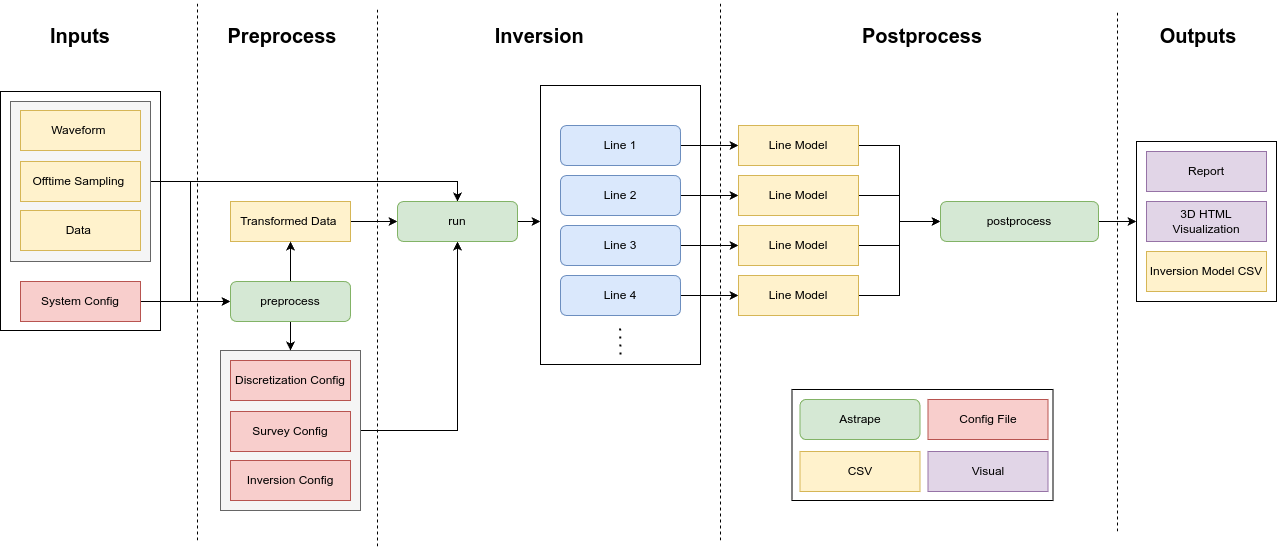

The diagram above was exported from draw.io. Its source (the exported page's mxGraphModel, read from the mxfile embedded in the PNG):
<mxGraphModel dx="1588" dy="803" grid="1" gridSize="10" guides="1" tooltips="1" connect="1" arrows="1" fold="1" page="1" pageScale="1" pageWidth="1299" pageHeight="551" math="0" shadow="0">
  <root>
    <mxCell id="WIyWlLk6GJQsqaUBKTNV-0" />
    <mxCell id="WIyWlLk6GJQsqaUBKTNV-1" parent="WIyWlLk6GJQsqaUBKTNV-0" />
    <mxCell id="vlf3gLQhmqRljy0Ah6Rr-2" style="edgeStyle=orthogonalEdgeStyle;rounded=0;orthogonalLoop=1;jettySize=auto;html=1;exitX=1;exitY=0.5;exitDx=0;exitDy=0;entryX=0.5;entryY=1;entryDx=0;entryDy=0;" parent="WIyWlLk6GJQsqaUBKTNV-1" source="vlf3gLQhmqRljy0Ah6Rr-0" target="lvB7iIi9jOhqGdzCvB6M-3" edge="1">
      <mxGeometry relative="1" as="geometry" />
    </mxCell>
    <mxCell id="vlf3gLQhmqRljy0Ah6Rr-0" value="" style="rounded=0;whiteSpace=wrap;html=1;fillColor=#f5f5f5;fontColor=#333333;strokeColor=#666666;" parent="WIyWlLk6GJQsqaUBKTNV-1" vertex="1">
      <mxGeometry x="233" y="350" width="140" height="160" as="geometry" />
    </mxCell>
    <mxCell id="lvB7iIi9jOhqGdzCvB6M-19" value="" style="rounded=0;whiteSpace=wrap;html=1;" parent="WIyWlLk6GJQsqaUBKTNV-1" vertex="1">
      <mxGeometry x="13" y="91" width="160" height="239" as="geometry" />
    </mxCell>
    <mxCell id="eox5JX4GIgiHdvIODnsZ-69" value="" style="rounded=0;whiteSpace=wrap;html=1;" parent="WIyWlLk6GJQsqaUBKTNV-1" vertex="1">
      <mxGeometry x="804.5" y="389" width="261" height="111" as="geometry" />
    </mxCell>
    <mxCell id="lvB7iIi9jOhqGdzCvB6M-20" value="" style="rounded=0;whiteSpace=wrap;html=1;" parent="WIyWlLk6GJQsqaUBKTNV-1" vertex="1">
      <mxGeometry x="1149" y="141" width="140" height="160" as="geometry" />
    </mxCell>
    <mxCell id="vlf3gLQhmqRljy0Ah6Rr-5" style="edgeStyle=orthogonalEdgeStyle;rounded=0;orthogonalLoop=1;jettySize=auto;html=1;exitX=1;exitY=0.5;exitDx=0;exitDy=0;entryX=0.5;entryY=0;entryDx=0;entryDy=0;" parent="WIyWlLk6GJQsqaUBKTNV-1" source="eox5JX4GIgiHdvIODnsZ-3" target="lvB7iIi9jOhqGdzCvB6M-3" edge="1">
      <mxGeometry relative="1" as="geometry" />
    </mxCell>
    <mxCell id="vlf3gLQhmqRljy0Ah6Rr-13" style="edgeStyle=orthogonalEdgeStyle;rounded=0;orthogonalLoop=1;jettySize=auto;html=1;exitX=1;exitY=0.5;exitDx=0;exitDy=0;entryX=0;entryY=0.5;entryDx=0;entryDy=0;" parent="WIyWlLk6GJQsqaUBKTNV-1" source="eox5JX4GIgiHdvIODnsZ-3" target="eox5JX4GIgiHdvIODnsZ-5" edge="1">
      <mxGeometry relative="1" as="geometry" />
    </mxCell>
    <mxCell id="eox5JX4GIgiHdvIODnsZ-3" value="" style="rounded=0;whiteSpace=wrap;html=1;fillColor=#f5f5f5;fontColor=#333333;strokeColor=#666666;" parent="WIyWlLk6GJQsqaUBKTNV-1" vertex="1">
      <mxGeometry x="23" y="101" width="140" height="160" as="geometry" />
    </mxCell>
    <mxCell id="lvB7iIi9jOhqGdzCvB6M-21" value="" style="rounded=0;whiteSpace=wrap;html=1;" parent="WIyWlLk6GJQsqaUBKTNV-1" vertex="1">
      <mxGeometry x="553" y="85" width="160" height="279" as="geometry" />
    </mxCell>
    <mxCell id="WIyWlLk6GJQsqaUBKTNV-3" value="Data&amp;nbsp;" style="rounded=0;whiteSpace=wrap;html=1;fontSize=12;glass=0;strokeWidth=1;shadow=0;fillColor=#fff2cc;strokeColor=#d6b656;" parent="WIyWlLk6GJQsqaUBKTNV-1" vertex="1">
      <mxGeometry x="33" y="210" width="120" height="40" as="geometry" />
    </mxCell>
    <mxCell id="lvB7iIi9jOhqGdzCvB6M-0" value="Survey Config" style="rounded=0;whiteSpace=wrap;html=1;fontSize=12;glass=0;strokeWidth=1;shadow=0;fillColor=#f8cecc;strokeColor=#b85450;" parent="WIyWlLk6GJQsqaUBKTNV-1" vertex="1">
      <mxGeometry x="243" y="411" width="120" height="40" as="geometry" />
    </mxCell>
    <mxCell id="vlf3gLQhmqRljy0Ah6Rr-14" value="" style="edgeStyle=orthogonalEdgeStyle;rounded=0;orthogonalLoop=1;jettySize=auto;html=1;" parent="WIyWlLk6GJQsqaUBKTNV-1" source="lvB7iIi9jOhqGdzCvB6M-1" target="eox5JX4GIgiHdvIODnsZ-5" edge="1">
      <mxGeometry relative="1" as="geometry" />
    </mxCell>
    <mxCell id="lvB7iIi9jOhqGdzCvB6M-1" value="System Config" style="rounded=0;whiteSpace=wrap;html=1;fontSize=12;glass=0;strokeWidth=1;shadow=0;fillColor=#f8cecc;strokeColor=#b85450;" parent="WIyWlLk6GJQsqaUBKTNV-1" vertex="1">
      <mxGeometry x="33" y="281" width="120" height="40" as="geometry" />
    </mxCell>
    <mxCell id="lvB7iIi9jOhqGdzCvB6M-29" value="" style="edgeStyle=orthogonalEdgeStyle;rounded=0;orthogonalLoop=1;jettySize=auto;html=1;exitX=1;exitY=0.5;exitDx=0;exitDy=0;" parent="WIyWlLk6GJQsqaUBKTNV-1" source="eox5JX4GIgiHdvIODnsZ-4" target="lvB7iIi9jOhqGdzCvB6M-3" edge="1">
      <mxGeometry relative="1" as="geometry">
        <mxPoint x="353" y="251" as="sourcePoint" />
      </mxGeometry>
    </mxCell>
    <mxCell id="lvB7iIi9jOhqGdzCvB6M-31" style="edgeStyle=orthogonalEdgeStyle;rounded=0;orthogonalLoop=1;jettySize=auto;html=1;exitX=1;exitY=0.5;exitDx=0;exitDy=0;" parent="WIyWlLk6GJQsqaUBKTNV-1" source="lvB7iIi9jOhqGdzCvB6M-3" edge="1">
      <mxGeometry relative="1" as="geometry">
        <mxPoint x="553" y="221" as="targetPoint" />
      </mxGeometry>
    </mxCell>
    <mxCell id="lvB7iIi9jOhqGdzCvB6M-3" value="run" style="rounded=1;whiteSpace=wrap;html=1;fontSize=12;glass=0;strokeWidth=1;shadow=0;fillColor=#d5e8d4;strokeColor=#82b366;" parent="WIyWlLk6GJQsqaUBKTNV-1" vertex="1">
      <mxGeometry x="410" y="201" width="120" height="40" as="geometry" />
    </mxCell>
    <mxCell id="eox5JX4GIgiHdvIODnsZ-12" style="edgeStyle=orthogonalEdgeStyle;rounded=0;orthogonalLoop=1;jettySize=auto;html=1;exitX=1;exitY=0.5;exitDx=0;exitDy=0;entryX=0;entryY=0.5;entryDx=0;entryDy=0;" parent="WIyWlLk6GJQsqaUBKTNV-1" source="lvB7iIi9jOhqGdzCvB6M-4" target="eox5JX4GIgiHdvIODnsZ-8" edge="1">
      <mxGeometry relative="1" as="geometry" />
    </mxCell>
    <mxCell id="lvB7iIi9jOhqGdzCvB6M-4" value="Line 1" style="rounded=1;whiteSpace=wrap;html=1;fontSize=12;glass=0;strokeWidth=1;shadow=0;fillColor=#dae8fc;strokeColor=#6c8ebf;" parent="WIyWlLk6GJQsqaUBKTNV-1" vertex="1">
      <mxGeometry x="573" y="125" width="120" height="40" as="geometry" />
    </mxCell>
    <mxCell id="eox5JX4GIgiHdvIODnsZ-13" style="edgeStyle=orthogonalEdgeStyle;rounded=0;orthogonalLoop=1;jettySize=auto;html=1;exitX=1;exitY=0.5;exitDx=0;exitDy=0;entryX=0;entryY=0.5;entryDx=0;entryDy=0;" parent="WIyWlLk6GJQsqaUBKTNV-1" source="lvB7iIi9jOhqGdzCvB6M-5" target="eox5JX4GIgiHdvIODnsZ-9" edge="1">
      <mxGeometry relative="1" as="geometry" />
    </mxCell>
    <mxCell id="lvB7iIi9jOhqGdzCvB6M-5" value="Line 2" style="rounded=1;whiteSpace=wrap;html=1;fontSize=12;glass=0;strokeWidth=1;shadow=0;fillColor=#dae8fc;strokeColor=#6c8ebf;" parent="WIyWlLk6GJQsqaUBKTNV-1" vertex="1">
      <mxGeometry x="573" y="175" width="120" height="40" as="geometry" />
    </mxCell>
    <mxCell id="eox5JX4GIgiHdvIODnsZ-14" style="edgeStyle=orthogonalEdgeStyle;rounded=0;orthogonalLoop=1;jettySize=auto;html=1;exitX=1;exitY=0.5;exitDx=0;exitDy=0;entryX=0;entryY=0.5;entryDx=0;entryDy=0;" parent="WIyWlLk6GJQsqaUBKTNV-1" source="lvB7iIi9jOhqGdzCvB6M-6" target="eox5JX4GIgiHdvIODnsZ-10" edge="1">
      <mxGeometry relative="1" as="geometry" />
    </mxCell>
    <mxCell id="lvB7iIi9jOhqGdzCvB6M-6" value="Line 3" style="rounded=1;whiteSpace=wrap;html=1;fontSize=12;glass=0;strokeWidth=1;shadow=0;fillColor=#dae8fc;strokeColor=#6c8ebf;" parent="WIyWlLk6GJQsqaUBKTNV-1" vertex="1">
      <mxGeometry x="573" y="225" width="120" height="40" as="geometry" />
    </mxCell>
    <mxCell id="eox5JX4GIgiHdvIODnsZ-15" style="edgeStyle=orthogonalEdgeStyle;rounded=0;orthogonalLoop=1;jettySize=auto;html=1;exitX=1;exitY=0.5;exitDx=0;exitDy=0;" parent="WIyWlLk6GJQsqaUBKTNV-1" source="lvB7iIi9jOhqGdzCvB6M-7" target="eox5JX4GIgiHdvIODnsZ-11" edge="1">
      <mxGeometry relative="1" as="geometry" />
    </mxCell>
    <mxCell id="lvB7iIi9jOhqGdzCvB6M-7" value="Line 4" style="rounded=1;whiteSpace=wrap;html=1;fontSize=12;glass=0;strokeWidth=1;shadow=0;fillColor=#dae8fc;strokeColor=#6c8ebf;" parent="WIyWlLk6GJQsqaUBKTNV-1" vertex="1">
      <mxGeometry x="573" y="275" width="120" height="40" as="geometry" />
    </mxCell>
    <mxCell id="lvB7iIi9jOhqGdzCvB6M-11" value="Report" style="rounded=0;whiteSpace=wrap;html=1;fontSize=12;glass=0;strokeWidth=1;shadow=0;fillColor=#e1d5e7;strokeColor=#9673a6;" parent="WIyWlLk6GJQsqaUBKTNV-1" vertex="1">
      <mxGeometry x="1159" y="151" width="120" height="40" as="geometry" />
    </mxCell>
    <mxCell id="lvB7iIi9jOhqGdzCvB6M-12" value="3D HTML Visualization" style="rounded=0;whiteSpace=wrap;html=1;fontSize=12;glass=0;strokeWidth=1;shadow=0;fillColor=#e1d5e7;strokeColor=#9673a6;" parent="WIyWlLk6GJQsqaUBKTNV-1" vertex="1">
      <mxGeometry x="1159" y="201" width="120" height="40" as="geometry" />
    </mxCell>
    <mxCell id="lvB7iIi9jOhqGdzCvB6M-15" value="" style="endArrow=none;dashed=1;html=1;dashPattern=1 3;strokeWidth=2;rounded=0;" parent="WIyWlLk6GJQsqaUBKTNV-1" edge="1">
      <mxGeometry width="50" height="50" relative="1" as="geometry">
        <mxPoint x="633" y="354" as="sourcePoint" />
        <mxPoint x="632.5" y="325" as="targetPoint" />
      </mxGeometry>
    </mxCell>
    <mxCell id="lvB7iIi9jOhqGdzCvB6M-17" value="Inputs" style="text;html=1;strokeColor=none;fillColor=none;align=center;verticalAlign=middle;whiteSpace=wrap;rounded=0;fontStyle=1;fontSize=20;" parent="WIyWlLk6GJQsqaUBKTNV-1" vertex="1">
      <mxGeometry x="63" y="20" width="60" height="30" as="geometry" />
    </mxCell>
    <mxCell id="lvB7iIi9jOhqGdzCvB6M-18" value="Outputs" style="text;html=1;strokeColor=none;fillColor=none;align=center;verticalAlign=middle;whiteSpace=wrap;rounded=0;fontSize=20;fontStyle=1" parent="WIyWlLk6GJQsqaUBKTNV-1" vertex="1">
      <mxGeometry x="1181" y="20" width="60" height="30" as="geometry" />
    </mxCell>
    <mxCell id="lvB7iIi9jOhqGdzCvB6M-24" value="Inversion Config" style="rounded=0;whiteSpace=wrap;html=1;fontSize=12;glass=0;strokeWidth=1;shadow=0;fillColor=#f8cecc;strokeColor=#b85450;" parent="WIyWlLk6GJQsqaUBKTNV-1" vertex="1">
      <mxGeometry x="243" y="460" width="120" height="40" as="geometry" />
    </mxCell>
    <mxCell id="f1X4P5BF4_NYPxs7O0S_-0" value="Offtime Sampling&amp;nbsp;" style="rounded=0;whiteSpace=wrap;html=1;fontSize=12;glass=0;strokeWidth=1;shadow=0;fillColor=#fff2cc;strokeColor=#d6b656;" parent="WIyWlLk6GJQsqaUBKTNV-1" vertex="1">
      <mxGeometry x="33" y="161" width="120" height="40" as="geometry" />
    </mxCell>
    <mxCell id="eox5JX4GIgiHdvIODnsZ-2" value="Waveform&amp;nbsp;" style="rounded=0;whiteSpace=wrap;html=1;fontSize=12;glass=0;strokeWidth=1;shadow=0;fillColor=#fff2cc;strokeColor=#d6b656;" parent="WIyWlLk6GJQsqaUBKTNV-1" vertex="1">
      <mxGeometry x="33" y="110" width="120" height="40" as="geometry" />
    </mxCell>
    <mxCell id="eox5JX4GIgiHdvIODnsZ-4" value="Transformed Data&amp;nbsp;" style="rounded=0;whiteSpace=wrap;html=1;fontSize=12;glass=0;strokeWidth=1;shadow=0;fillColor=#fff2cc;strokeColor=#d6b656;" parent="WIyWlLk6GJQsqaUBKTNV-1" vertex="1">
      <mxGeometry x="243" y="201" width="120" height="40" as="geometry" />
    </mxCell>
    <mxCell id="LI-lLAdvEaMR_BXNi8JX-11" value="" style="edgeStyle=orthogonalEdgeStyle;rounded=0;orthogonalLoop=1;jettySize=auto;html=1;" parent="WIyWlLk6GJQsqaUBKTNV-1" source="eox5JX4GIgiHdvIODnsZ-5" target="eox5JX4GIgiHdvIODnsZ-4" edge="1">
      <mxGeometry relative="1" as="geometry" />
    </mxCell>
    <mxCell id="5dEospE-BzjcoaE1BHIR-4" style="edgeStyle=orthogonalEdgeStyle;rounded=0;orthogonalLoop=1;jettySize=auto;html=1;exitX=1;exitY=0.5;exitDx=0;exitDy=0;entryX=0;entryY=0.5;entryDx=0;entryDy=0;" edge="1" parent="WIyWlLk6GJQsqaUBKTNV-1" source="eox5JX4GIgiHdvIODnsZ-8" target="eox5JX4GIgiHdvIODnsZ-16">
      <mxGeometry relative="1" as="geometry" />
    </mxCell>
    <mxCell id="eox5JX4GIgiHdvIODnsZ-8" value="Line Model" style="rounded=0;whiteSpace=wrap;html=1;fontSize=12;glass=0;strokeWidth=1;shadow=0;fillColor=#fff2cc;strokeColor=#d6b656;" parent="WIyWlLk6GJQsqaUBKTNV-1" vertex="1">
      <mxGeometry x="751" y="125" width="120" height="40" as="geometry" />
    </mxCell>
    <mxCell id="5dEospE-BzjcoaE1BHIR-8" style="edgeStyle=orthogonalEdgeStyle;rounded=0;orthogonalLoop=1;jettySize=auto;html=1;exitX=1;exitY=0.5;exitDx=0;exitDy=0;entryX=0;entryY=0.5;entryDx=0;entryDy=0;" edge="1" parent="WIyWlLk6GJQsqaUBKTNV-1" source="eox5JX4GIgiHdvIODnsZ-9" target="eox5JX4GIgiHdvIODnsZ-16">
      <mxGeometry relative="1" as="geometry" />
    </mxCell>
    <mxCell id="eox5JX4GIgiHdvIODnsZ-9" value="Line Model" style="rounded=0;whiteSpace=wrap;html=1;fontSize=12;glass=0;strokeWidth=1;shadow=0;fillColor=#fff2cc;strokeColor=#d6b656;" parent="WIyWlLk6GJQsqaUBKTNV-1" vertex="1">
      <mxGeometry x="751" y="175" width="120" height="40" as="geometry" />
    </mxCell>
    <mxCell id="5dEospE-BzjcoaE1BHIR-6" style="edgeStyle=orthogonalEdgeStyle;rounded=0;orthogonalLoop=1;jettySize=auto;html=1;exitX=1;exitY=0.5;exitDx=0;exitDy=0;entryX=0;entryY=0.5;entryDx=0;entryDy=0;" edge="1" parent="WIyWlLk6GJQsqaUBKTNV-1" source="eox5JX4GIgiHdvIODnsZ-10" target="eox5JX4GIgiHdvIODnsZ-16">
      <mxGeometry relative="1" as="geometry" />
    </mxCell>
    <mxCell id="eox5JX4GIgiHdvIODnsZ-10" value="Line Model" style="rounded=0;whiteSpace=wrap;html=1;fontSize=12;glass=0;strokeWidth=1;shadow=0;fillColor=#fff2cc;strokeColor=#d6b656;" parent="WIyWlLk6GJQsqaUBKTNV-1" vertex="1">
      <mxGeometry x="751" y="225" width="120" height="40" as="geometry" />
    </mxCell>
    <mxCell id="5dEospE-BzjcoaE1BHIR-5" style="edgeStyle=orthogonalEdgeStyle;rounded=0;orthogonalLoop=1;jettySize=auto;html=1;exitX=1;exitY=0.5;exitDx=0;exitDy=0;entryX=0;entryY=0.5;entryDx=0;entryDy=0;" edge="1" parent="WIyWlLk6GJQsqaUBKTNV-1" source="eox5JX4GIgiHdvIODnsZ-11" target="eox5JX4GIgiHdvIODnsZ-16">
      <mxGeometry relative="1" as="geometry" />
    </mxCell>
    <mxCell id="eox5JX4GIgiHdvIODnsZ-11" value="Line Model" style="rounded=0;whiteSpace=wrap;html=1;fontSize=12;glass=0;strokeWidth=1;shadow=0;fillColor=#fff2cc;strokeColor=#d6b656;" parent="WIyWlLk6GJQsqaUBKTNV-1" vertex="1">
      <mxGeometry x="751" y="275" width="120" height="40" as="geometry" />
    </mxCell>
    <mxCell id="eox5JX4GIgiHdvIODnsZ-28" style="edgeStyle=orthogonalEdgeStyle;rounded=0;orthogonalLoop=1;jettySize=auto;html=1;exitX=1;exitY=0.5;exitDx=0;exitDy=0;entryX=0;entryY=0.5;entryDx=0;entryDy=0;" parent="WIyWlLk6GJQsqaUBKTNV-1" source="eox5JX4GIgiHdvIODnsZ-16" target="lvB7iIi9jOhqGdzCvB6M-20" edge="1">
      <mxGeometry relative="1" as="geometry">
        <mxPoint x="1151" y="251" as="targetPoint" />
      </mxGeometry>
    </mxCell>
    <mxCell id="eox5JX4GIgiHdvIODnsZ-16" value="postprocess" style="rounded=1;whiteSpace=wrap;html=1;fontSize=12;glass=0;strokeWidth=1;shadow=0;fillColor=#d5e8d4;strokeColor=#82b366;" parent="WIyWlLk6GJQsqaUBKTNV-1" vertex="1">
      <mxGeometry x="953" y="201" width="158" height="40" as="geometry" />
    </mxCell>
    <mxCell id="eox5JX4GIgiHdvIODnsZ-38" value="Inversion Model CSV" style="rounded=0;whiteSpace=wrap;html=1;fontSize=12;glass=0;strokeWidth=1;shadow=0;fillColor=#fff2cc;strokeColor=#d6b656;" parent="WIyWlLk6GJQsqaUBKTNV-1" vertex="1">
      <mxGeometry x="1159" y="251" width="120" height="40" as="geometry" />
    </mxCell>
    <mxCell id="eox5JX4GIgiHdvIODnsZ-42" value="CSV" style="rounded=0;whiteSpace=wrap;html=1;fontSize=12;glass=0;strokeWidth=1;shadow=0;fillColor=#fff2cc;strokeColor=#d6b656;" parent="WIyWlLk6GJQsqaUBKTNV-1" vertex="1">
      <mxGeometry x="812.5" y="451" width="120" height="40" as="geometry" />
    </mxCell>
    <mxCell id="eox5JX4GIgiHdvIODnsZ-43" value="Config File" style="rounded=0;whiteSpace=wrap;html=1;fontSize=12;glass=0;strokeWidth=1;shadow=0;fillColor=#f8cecc;strokeColor=#b85450;" parent="WIyWlLk6GJQsqaUBKTNV-1" vertex="1">
      <mxGeometry x="940.5" y="399" width="120" height="40" as="geometry" />
    </mxCell>
    <mxCell id="eox5JX4GIgiHdvIODnsZ-46" value="Astrape" style="rounded=1;whiteSpace=wrap;html=1;fontSize=12;glass=0;strokeWidth=1;shadow=0;fillColor=#d5e8d4;strokeColor=#82b366;" parent="WIyWlLk6GJQsqaUBKTNV-1" vertex="1">
      <mxGeometry x="812.5" y="399" width="120" height="40" as="geometry" />
    </mxCell>
    <mxCell id="eox5JX4GIgiHdvIODnsZ-47" value="Preprocess" style="text;html=1;strokeColor=none;fillColor=none;align=center;verticalAlign=middle;whiteSpace=wrap;rounded=0;fontStyle=1;fontSize=20;" parent="WIyWlLk6GJQsqaUBKTNV-1" vertex="1">
      <mxGeometry x="230" y="20" width="130" height="30" as="geometry" />
    </mxCell>
    <mxCell id="eox5JX4GIgiHdvIODnsZ-49" value="Postprocess" style="text;html=1;strokeColor=none;fillColor=none;align=center;verticalAlign=middle;whiteSpace=wrap;rounded=0;fontStyle=1;fontSize=20;" parent="WIyWlLk6GJQsqaUBKTNV-1" vertex="1">
      <mxGeometry x="870" y="20" width="130" height="30" as="geometry" />
    </mxCell>
    <mxCell id="eox5JX4GIgiHdvIODnsZ-50" value="Inversion&amp;nbsp;" style="text;html=1;strokeColor=none;fillColor=none;align=center;verticalAlign=middle;whiteSpace=wrap;rounded=0;fontStyle=1;fontSize=20;" parent="WIyWlLk6GJQsqaUBKTNV-1" vertex="1">
      <mxGeometry x="490" y="20" width="130" height="30" as="geometry" />
    </mxCell>
    <mxCell id="eox5JX4GIgiHdvIODnsZ-51" value="" style="endArrow=none;dashed=1;html=1;rounded=0;" parent="WIyWlLk6GJQsqaUBKTNV-1" edge="1">
      <mxGeometry width="50" height="50" relative="1" as="geometry">
        <mxPoint x="390" y="546" as="sourcePoint" />
        <mxPoint x="390" y="6" as="targetPoint" />
      </mxGeometry>
    </mxCell>
    <mxCell id="eox5JX4GIgiHdvIODnsZ-52" value="" style="endArrow=none;dashed=1;html=1;rounded=0;" parent="WIyWlLk6GJQsqaUBKTNV-1" edge="1">
      <mxGeometry width="50" height="50" relative="1" as="geometry">
        <mxPoint x="210" y="540" as="sourcePoint" />
        <mxPoint x="210" as="targetPoint" />
      </mxGeometry>
    </mxCell>
    <mxCell id="eox5JX4GIgiHdvIODnsZ-55" value="" style="endArrow=none;dashed=1;html=1;rounded=0;" parent="WIyWlLk6GJQsqaUBKTNV-1" edge="1">
      <mxGeometry width="50" height="50" relative="1" as="geometry">
        <mxPoint x="1130" y="531" as="sourcePoint" />
        <mxPoint x="1130" y="11" as="targetPoint" />
      </mxGeometry>
    </mxCell>
    <mxCell id="eox5JX4GIgiHdvIODnsZ-56" value="" style="endArrow=none;dashed=1;html=1;rounded=0;" parent="WIyWlLk6GJQsqaUBKTNV-1" edge="1">
      <mxGeometry width="50" height="50" relative="1" as="geometry">
        <mxPoint x="733" y="540" as="sourcePoint" />
        <mxPoint x="733" as="targetPoint" />
      </mxGeometry>
    </mxCell>
    <mxCell id="eox5JX4GIgiHdvIODnsZ-61" value="Visual" style="rounded=0;whiteSpace=wrap;html=1;fontSize=12;glass=0;strokeWidth=1;shadow=0;fillColor=#e1d5e7;strokeColor=#9673a6;" parent="WIyWlLk6GJQsqaUBKTNV-1" vertex="1">
      <mxGeometry x="940.5" y="451" width="120" height="40" as="geometry" />
    </mxCell>
    <mxCell id="lub-MaF4Vof5Ee7PQ4a4-0" value="Discretization Config" style="rounded=0;whiteSpace=wrap;html=1;fontSize=12;glass=0;strokeWidth=1;shadow=0;fillColor=#f8cecc;strokeColor=#b85450;" parent="WIyWlLk6GJQsqaUBKTNV-1" vertex="1">
      <mxGeometry x="243" y="360" width="120" height="40" as="geometry" />
    </mxCell>
    <mxCell id="vlf3gLQhmqRljy0Ah6Rr-11" style="edgeStyle=orthogonalEdgeStyle;rounded=0;orthogonalLoop=1;jettySize=auto;html=1;exitX=0.5;exitY=1;exitDx=0;exitDy=0;entryX=0.5;entryY=0;entryDx=0;entryDy=0;" parent="WIyWlLk6GJQsqaUBKTNV-1" source="eox5JX4GIgiHdvIODnsZ-5" target="vlf3gLQhmqRljy0Ah6Rr-0" edge="1">
      <mxGeometry relative="1" as="geometry" />
    </mxCell>
    <mxCell id="eox5JX4GIgiHdvIODnsZ-5" value="preprocess" style="rounded=1;whiteSpace=wrap;html=1;fontSize=12;glass=0;strokeWidth=1;shadow=0;fillColor=#d5e8d4;strokeColor=#82b366;" parent="WIyWlLk6GJQsqaUBKTNV-1" vertex="1">
      <mxGeometry x="243" y="281" width="120" height="40" as="geometry" />
    </mxCell>
  </root>
</mxGraphModel>